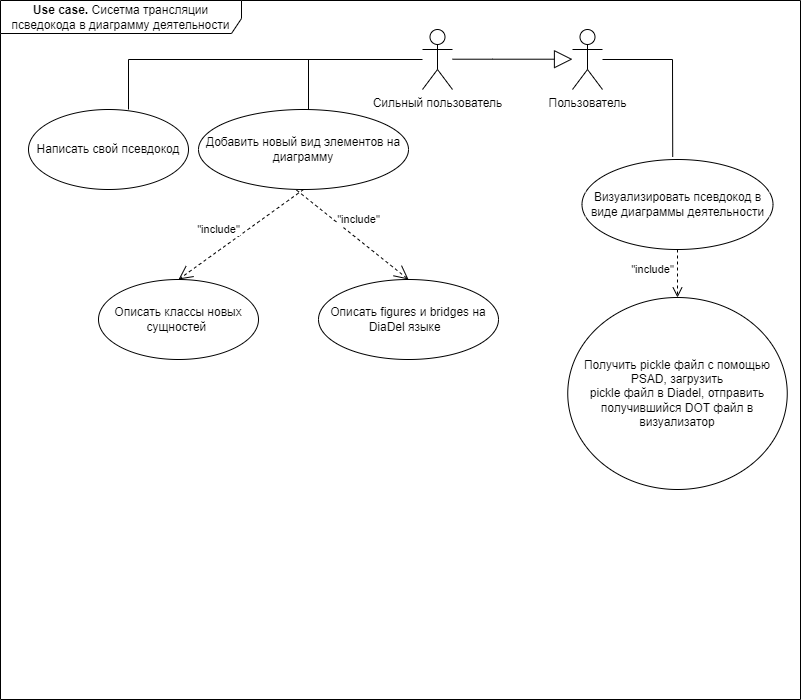

The diagram above was exported from draw.io. Its source (the exported page's mxGraphModel, read from the mxfile embedded in the PNG):
<mxGraphModel dx="1050" dy="621" grid="0" gridSize="10" guides="1" tooltips="1" connect="1" arrows="1" fold="1" page="1" pageScale="1" pageWidth="800" pageHeight="700" background="#FFFFFF" math="0" shadow="0">
  <root>
    <mxCell id="0" />
    <mxCell id="1" parent="0" />
    <mxCell id="sFhUCZg2g-X9PNkHzKTC-1" value="Пользователь" style="shape=umlActor;verticalLabelPosition=bottom;verticalAlign=top;html=1;" vertex="1" parent="1">
      <mxGeometry x="572" y="30" width="30" height="60" as="geometry" />
    </mxCell>
    <mxCell id="sFhUCZg2g-X9PNkHzKTC-2" value="Сильный пользователь" style="shape=umlActor;verticalLabelPosition=bottom;verticalAlign=top;html=1;" vertex="1" parent="1">
      <mxGeometry x="422" y="30" width="30" height="60" as="geometry" />
    </mxCell>
    <mxCell id="sFhUCZg2g-X9PNkHzKTC-3" value="Визуализировать псевдокод в виде диаграммы деятельности" style="ellipse;whiteSpace=wrap;html=1;" vertex="1" parent="1">
      <mxGeometry x="581.5" y="160" width="191" height="90" as="geometry" />
    </mxCell>
    <mxCell id="sFhUCZg2g-X9PNkHzKTC-4" value="" style="endArrow=none;html=1;rounded=0;entryX=0.475;entryY=-0.029;entryDx=0;entryDy=0;entryPerimeter=0;" edge="1" parent="1" source="sFhUCZg2g-X9PNkHzKTC-1" target="sFhUCZg2g-X9PNkHzKTC-3">
      <mxGeometry width="50" height="50" relative="1" as="geometry">
        <mxPoint x="622" y="100" as="sourcePoint" />
        <mxPoint x="672" y="50" as="targetPoint" />
        <Array as="points">
          <mxPoint x="672" y="60" />
        </Array>
      </mxGeometry>
    </mxCell>
    <mxCell id="sFhUCZg2g-X9PNkHzKTC-5" value="Получить pickle файл с помощью PSAD, загрузить &lt;br&gt;pickle файл в Diadel, отправить получившийся DOT файл в визуализатор" style="ellipse;whiteSpace=wrap;html=1;" vertex="1" parent="1">
      <mxGeometry x="567.25" y="298" width="219.5" height="192" as="geometry" />
    </mxCell>
    <mxCell id="sFhUCZg2g-X9PNkHzKTC-8" value="&quot;include&quot;" style="html=1;verticalAlign=bottom;endArrow=open;dashed=1;endSize=8;curved=0;rounded=0;exitX=0.5;exitY=1;exitDx=0;exitDy=0;entryX=0.5;entryY=0;entryDx=0;entryDy=0;" edge="1" parent="1" source="sFhUCZg2g-X9PNkHzKTC-3" target="sFhUCZg2g-X9PNkHzKTC-5">
      <mxGeometry x="0.2" y="-25" relative="1" as="geometry">
        <mxPoint x="722" y="260" as="sourcePoint" />
        <mxPoint x="642" y="260" as="targetPoint" />
        <mxPoint as="offset" />
      </mxGeometry>
    </mxCell>
    <mxCell id="sFhUCZg2g-X9PNkHzKTC-13" value="" style="endArrow=block;endSize=16;endFill=0;html=1;rounded=0;" edge="1" parent="1">
      <mxGeometry width="160" relative="1" as="geometry">
        <mxPoint x="452" y="59.70999999999998" as="sourcePoint" />
        <mxPoint x="572" y="59.70999999999998" as="targetPoint" />
        <Array as="points">
          <mxPoint x="492" y="59.70999999999998" />
        </Array>
      </mxGeometry>
    </mxCell>
    <mxCell id="sFhUCZg2g-X9PNkHzKTC-14" value="Написать свой псевдокод" style="ellipse;whiteSpace=wrap;html=1;" vertex="1" parent="1">
      <mxGeometry x="28" y="110" width="160" height="80" as="geometry" />
    </mxCell>
    <mxCell id="sFhUCZg2g-X9PNkHzKTC-15" value="Добавить новый вид элементов на диаграмму" style="ellipse;whiteSpace=wrap;html=1;" vertex="1" parent="1">
      <mxGeometry x="198" y="110" width="210" height="80" as="geometry" />
    </mxCell>
    <mxCell id="sFhUCZg2g-X9PNkHzKTC-17" value="" style="shape=partialRectangle;whiteSpace=wrap;html=1;bottom=0;right=0;fillColor=none;" vertex="1" parent="1">
      <mxGeometry x="308" y="60" width="114" height="50" as="geometry" />
    </mxCell>
    <mxCell id="sFhUCZg2g-X9PNkHzKTC-19" value="" style="shape=partialRectangle;whiteSpace=wrap;html=1;bottom=0;right=0;fillColor=none;" vertex="1" parent="1">
      <mxGeometry x="128" y="60" width="200" height="50" as="geometry" />
    </mxCell>
    <mxCell id="sFhUCZg2g-X9PNkHzKTC-21" value="Описать классы новых сущностей&amp;nbsp;" style="ellipse;whiteSpace=wrap;html=1;" vertex="1" parent="1">
      <mxGeometry x="98" y="280" width="160" height="80" as="geometry" />
    </mxCell>
    <mxCell id="sFhUCZg2g-X9PNkHzKTC-22" value="Описать figures и bridges на DiaDel языке&amp;nbsp;&amp;nbsp;" style="ellipse;whiteSpace=wrap;html=1;" vertex="1" parent="1">
      <mxGeometry x="318" y="280" width="180" height="80" as="geometry" />
    </mxCell>
    <mxCell id="sFhUCZg2g-X9PNkHzKTC-23" value="&quot;include&quot;" style="endArrow=open;endSize=12;dashed=1;html=1;rounded=0;entryX=0.5;entryY=0;entryDx=0;entryDy=0;exitX=0.467;exitY=1.008;exitDx=0;exitDy=0;exitPerimeter=0;" edge="1" parent="1" source="sFhUCZg2g-X9PNkHzKTC-15" target="sFhUCZg2g-X9PNkHzKTC-22">
      <mxGeometry x="-0.0684" y="16" width="160" relative="1" as="geometry">
        <mxPoint x="318" y="210" as="sourcePoint" />
        <mxPoint x="478" y="210" as="targetPoint" />
        <mxPoint as="offset" />
      </mxGeometry>
    </mxCell>
    <mxCell id="sFhUCZg2g-X9PNkHzKTC-24" value="&quot;include&quot;" style="endArrow=open;endSize=12;dashed=1;html=1;rounded=0;exitX=0.5;exitY=1;exitDx=0;exitDy=0;entryX=0.5;entryY=0;entryDx=0;entryDy=0;" edge="1" parent="1" source="sFhUCZg2g-X9PNkHzKTC-15" target="sFhUCZg2g-X9PNkHzKTC-21">
      <mxGeometry x="0.1992" y="-17" width="160" relative="1" as="geometry">
        <mxPoint x="148" y="230" as="sourcePoint" />
        <mxPoint x="308" y="230" as="targetPoint" />
        <mxPoint as="offset" />
      </mxGeometry>
    </mxCell>
    <mxCell id="sFhUCZg2g-X9PNkHzKTC-30" value="&lt;b&gt;Use case.&amp;nbsp;&lt;/b&gt;Сисетма трансляции псведокода в диаграмму деятельности" style="shape=umlFrame;whiteSpace=wrap;html=1;pointerEvents=0;width=241;height=33;" vertex="1" parent="1">
      <mxGeometry y="1" width="800" height="699" as="geometry" />
    </mxCell>
  </root>
</mxGraphModel>